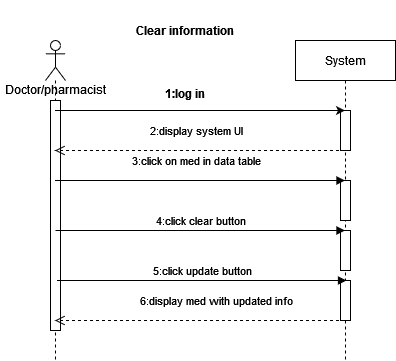

The diagram above was exported from draw.io. Its source (the exported page's mxGraphModel, read from the mxfile embedded in the PNG):
<mxGraphModel dx="1038" dy="575" grid="1" gridSize="10" guides="1" tooltips="1" connect="1" arrows="1" fold="1" page="1" pageScale="1" pageWidth="850" pageHeight="1100" math="0" shadow="0">
  <root>
    <mxCell id="0" />
    <mxCell id="1" parent="0" />
    <mxCell id="efDrEacvrbJ5sxGJcClr-17" value="Doctor/pharmacist" style="shape=umlLifeline;participant=umlActor;perimeter=lifelinePerimeter;whiteSpace=wrap;html=1;container=1;collapsible=0;recursiveResize=0;verticalAlign=top;spacingTop=36;outlineConnect=0;" parent="1" vertex="1">
      <mxGeometry x="250" y="60" width="20" height="320" as="geometry" />
    </mxCell>
    <mxCell id="3CHVSE6BXVXlrcRxEItv-5" value="" style="html=1;points=[];perimeter=orthogonalPerimeter;" vertex="1" parent="efDrEacvrbJ5sxGJcClr-17">
      <mxGeometry x="5" y="60" width="10" height="230" as="geometry" />
    </mxCell>
    <mxCell id="efDrEacvrbJ5sxGJcClr-18" value="System" style="shape=umlLifeline;perimeter=lifelinePerimeter;whiteSpace=wrap;html=1;container=1;collapsible=0;recursiveResize=0;outlineConnect=0;" parent="1" vertex="1">
      <mxGeometry x="500" y="60" width="100" height="320" as="geometry" />
    </mxCell>
    <mxCell id="efDrEacvrbJ5sxGJcClr-10" value="" style="html=1;points=[];perimeter=orthogonalPerimeter;" parent="efDrEacvrbJ5sxGJcClr-18" vertex="1">
      <mxGeometry x="45" y="140" width="10" height="40" as="geometry" />
    </mxCell>
    <mxCell id="efDrEacvrbJ5sxGJcClr-30" value="" style="html=1;points=[];perimeter=orthogonalPerimeter;" parent="efDrEacvrbJ5sxGJcClr-18" vertex="1">
      <mxGeometry x="45" y="190" width="10" height="40" as="geometry" />
    </mxCell>
    <mxCell id="m8kn3Fl0C02qrrfvj7XQ-2" value="" style="html=1;points=[];perimeter=orthogonalPerimeter;" parent="efDrEacvrbJ5sxGJcClr-18" vertex="1">
      <mxGeometry x="45" y="240" width="10" height="40" as="geometry" />
    </mxCell>
    <mxCell id="3CHVSE6BXVXlrcRxEItv-1" value="" style="html=1;points=[];perimeter=orthogonalPerimeter;" vertex="1" parent="efDrEacvrbJ5sxGJcClr-18">
      <mxGeometry x="45" y="70" width="10" height="40" as="geometry" />
    </mxCell>
    <mxCell id="efDrEacvrbJ5sxGJcClr-20" value="" style="endArrow=classic;html=1;rounded=0;" parent="1" source="efDrEacvrbJ5sxGJcClr-17" target="efDrEacvrbJ5sxGJcClr-18" edge="1">
      <mxGeometry width="50" height="50" relative="1" as="geometry">
        <mxPoint x="560" y="340" as="sourcePoint" />
        <mxPoint x="610" y="290" as="targetPoint" />
        <Array as="points">
          <mxPoint x="410" y="130" />
        </Array>
      </mxGeometry>
    </mxCell>
    <mxCell id="efDrEacvrbJ5sxGJcClr-21" value="2:display system UI" style="html=1;verticalAlign=bottom;endArrow=open;dashed=1;endSize=8;rounded=0;" parent="1" source="efDrEacvrbJ5sxGJcClr-18" target="efDrEacvrbJ5sxGJcClr-17" edge="1">
      <mxGeometry x="0.031" y="-10" relative="1" as="geometry">
        <mxPoint x="470" y="210" as="sourcePoint" />
        <mxPoint x="390" y="210" as="targetPoint" />
        <Array as="points">
          <mxPoint x="480" y="170" />
          <mxPoint x="430" y="170" />
          <mxPoint x="390" y="170" />
        </Array>
        <mxPoint as="offset" />
      </mxGeometry>
    </mxCell>
    <mxCell id="efDrEacvrbJ5sxGJcClr-25" value="&lt;div&gt;3:click on med in data table&lt;/div&gt;" style="html=1;verticalAlign=bottom;endArrow=block;rounded=0;" parent="1" source="efDrEacvrbJ5sxGJcClr-17" target="efDrEacvrbJ5sxGJcClr-18" edge="1">
      <mxGeometry x="-0.031" y="10" width="80" relative="1" as="geometry">
        <mxPoint x="300" y="230" as="sourcePoint" />
        <mxPoint x="420" y="410" as="targetPoint" />
        <Array as="points">
          <mxPoint x="310" y="200" />
          <mxPoint x="380" y="200" />
          <mxPoint x="420" y="200" />
          <mxPoint x="440" y="200" />
        </Array>
        <mxPoint as="offset" />
      </mxGeometry>
    </mxCell>
    <mxCell id="efDrEacvrbJ5sxGJcClr-33" value="6:display med with updated info" style="html=1;verticalAlign=bottom;endArrow=open;dashed=1;endSize=8;rounded=0;" parent="1" source="efDrEacvrbJ5sxGJcClr-18" target="efDrEacvrbJ5sxGJcClr-17" edge="1">
      <mxGeometry x="-0.1034" y="-10" relative="1" as="geometry">
        <mxPoint x="550" y="430" as="sourcePoint" />
        <mxPoint x="260" y="430" as="targetPoint" />
        <Array as="points">
          <mxPoint x="450" y="340" />
          <mxPoint x="390" y="340" />
        </Array>
        <mxPoint x="1" as="offset" />
      </mxGeometry>
    </mxCell>
    <mxCell id="efDrEacvrbJ5sxGJcClr-34" value="1:log in" style="text;align=center;fontStyle=1;verticalAlign=middle;spacingLeft=3;spacingRight=3;strokeColor=none;rotatable=0;points=[[0,0.5],[1,0.5]];portConstraint=eastwest;" parent="1" vertex="1">
      <mxGeometry x="350" y="100" width="80" height="26" as="geometry" />
    </mxCell>
    <mxCell id="efDrEacvrbJ5sxGJcClr-36" value="Clear information" style="text;align=center;fontStyle=1;verticalAlign=middle;spacingLeft=3;spacingRight=3;strokeColor=none;rotatable=0;points=[[0,0.5],[1,0.5]];portConstraint=eastwest;" parent="1" vertex="1">
      <mxGeometry x="205" y="20" width="370" height="60" as="geometry" />
    </mxCell>
    <mxCell id="efDrEacvrbJ5sxGJcClr-37" value="4:click clear button" style="html=1;verticalAlign=bottom;endArrow=block;rounded=0;" parent="1" edge="1">
      <mxGeometry width="80" relative="1" as="geometry">
        <mxPoint x="260" y="250" as="sourcePoint" />
        <mxPoint x="549.5" y="250" as="targetPoint" />
        <Array as="points">
          <mxPoint x="430" y="250" />
        </Array>
      </mxGeometry>
    </mxCell>
    <mxCell id="3CHVSE6BXVXlrcRxEItv-2" value="5:click update button" style="html=1;verticalAlign=bottom;endArrow=block;rounded=0;" edge="1" parent="1">
      <mxGeometry width="80" relative="1" as="geometry">
        <mxPoint x="261.5" y="300" as="sourcePoint" />
        <mxPoint x="551" y="300" as="targetPoint" />
        <Array as="points">
          <mxPoint x="431.5" y="300" />
        </Array>
      </mxGeometry>
    </mxCell>
  </root>
</mxGraphModel>